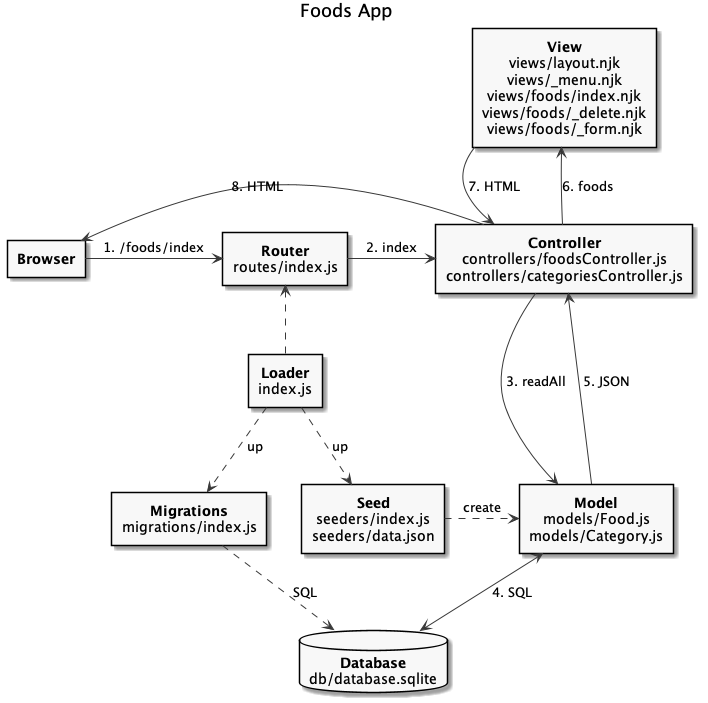

The diagram above was rendered by PlantUML. Its source (embedded in the PNG):
@startuml
title Foods App
hide footbox
skinparam monochrome true
skinparam defaultTextAlignment center

rectangle Browser [
  <b>Browser
]
rectangle Loader [
  <b>Loader
  index.js
]
rectangle Router [
  <b>Router
  routes/index.js
]
rectangle Controller [
  <b>Controller
  controllers/foodsController.js
  controllers/categoriesController.js
]
rectangle Model [
  <b>Model
  models/Food.js
  models/Category.js
]
rectangle Seed [
  <b>Seed
  seeders/index.js
  seeders/data.json
]
rectangle Migration [
  <b>Migrations
  migrations/index.js
]
rectangle View [
  <b>View
  views/layout.njk
  views/_menu.njk
  views/foods/index.njk
  views/foods/_delete.njk
  views/foods/_form.njk
]
database Database [
  <b>Database
  db/database.sqlite
]

Browser -right-> Router: 1. /foods/index
Router -right-> Controller: 2. index
Model -up-> Controller: 5. JSON
Controller -down-> Model: 3. readAll
Model <-down-> Database: 4. SQL
View -down-> Controller: 7. HTML
Controller -up-> View: 6. foods
Controller -left-> Browser : 8. HTML
Loader .up.> Router
Loader .down.> Seed: up
Seed .right.> Model: create
Migration ..> Database: SQL
Loader .down.> Migration: up
View -[hidden]- Controller
Migration -right[hidden]- Seed
Controller -left[hidden]- Browser
Seed -right[hidden]- Model
Seed -down[hidden]- Database

@enduml